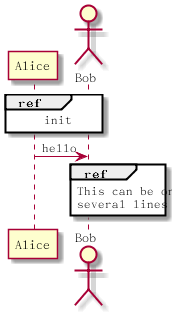

The diagram above was rendered by PlantUML. Its source (embedded in the PNG):
@startuml
participant Alice
actor Bob

ref over Alice, Bob : init

Alice -> Bob : hello

ref over Bob
This can be on
several lines
end ref
@enduml